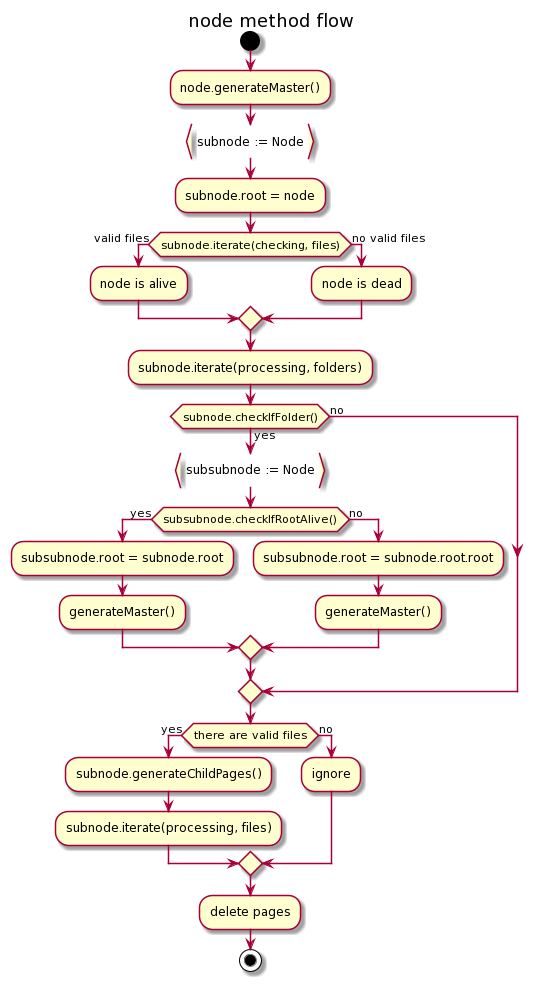

The diagram above was rendered by PlantUML. Its source (embedded in the PNG):
@startuml
title node method flow


start

:node.generateMaster();

    :subnode := Node}
    
    :subnode.root = node;

    if (subnode.iterate(checking, files)) then (valid files)
        :node is alive;
    else (no valid files)
        :node is dead;
    endif;
    :subnode.iterate(processing, folders);
    if (subnode.checkIfFolder()) then (yes)
        :subsubnode := Node}
        if (subsubnode.checkIfRootAlive()) then (yes)
            :subsubnode.root = subnode.root;
            :generateMaster();
        else (no)
            :subsubnode.root = subnode.root.root;
            :generateMaster();
        endif;
    else (no)
    endif;
            if (there are valid files) then (yes)
            :subnode.generateChildPages();
            :subnode.iterate(processing, files);
        else (no)
            :ignore;
        endif;


:delete pages;

stop
@enduml